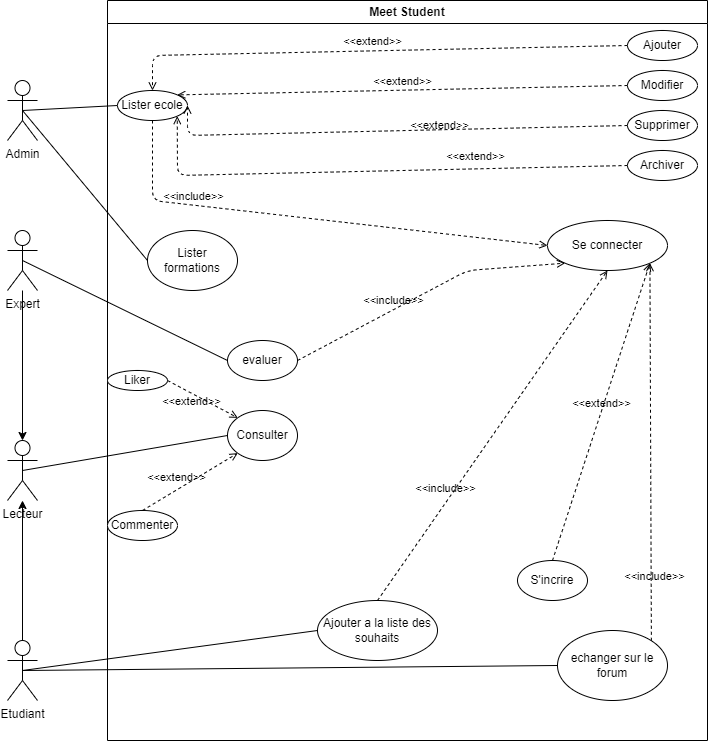

The diagram above was exported from draw.io. Its source (the exported page's mxGraphModel, read from the mxfile embedded in the PNG):
<mxGraphModel dx="948" dy="597" grid="1" gridSize="10" guides="1" tooltips="1" connect="1" arrows="1" fold="1" page="1" pageScale="1" pageWidth="850" pageHeight="1100" math="0" shadow="0">
  <root>
    <mxCell id="0" />
    <mxCell id="1" parent="0" />
    <mxCell id="2" value="Meet Student" style="swimlane;whiteSpace=wrap;html=1;" parent="1" vertex="1">
      <mxGeometry x="200" y="20" width="600" height="740" as="geometry" />
    </mxCell>
    <mxCell id="15" value="Ajouter" style="ellipse;whiteSpace=wrap;html=1;" parent="2" vertex="1">
      <mxGeometry x="520" y="30" width="70" height="30" as="geometry" />
    </mxCell>
    <mxCell id="16" value="Se connecter" style="ellipse;whiteSpace=wrap;html=1;" parent="2" vertex="1">
      <mxGeometry x="440" y="220" width="120" height="50" as="geometry" />
    </mxCell>
    <mxCell id="17" value="Modifier" style="ellipse;whiteSpace=wrap;html=1;" parent="2" vertex="1">
      <mxGeometry x="520" y="70" width="70" height="30" as="geometry" />
    </mxCell>
    <mxCell id="18" value="Supprimer" style="ellipse;whiteSpace=wrap;html=1;" parent="2" vertex="1">
      <mxGeometry x="520" y="110" width="70" height="30" as="geometry" />
    </mxCell>
    <mxCell id="19" value="Archiver" style="ellipse;whiteSpace=wrap;html=1;" parent="2" vertex="1">
      <mxGeometry x="520" y="150" width="70" height="30" as="geometry" />
    </mxCell>
    <mxCell id="25" value="Lister ecole" style="ellipse;whiteSpace=wrap;html=1;" parent="2" vertex="1">
      <mxGeometry x="10" y="90" width="70" height="30" as="geometry" />
    </mxCell>
    <mxCell id="31" value="&amp;lt;&amp;lt;include&amp;gt;&amp;gt;" style="html=1;verticalAlign=bottom;labelBackgroundColor=none;endArrow=open;endFill=0;dashed=1;exitX=0.5;exitY=1;exitDx=0;exitDy=0;entryX=0;entryY=0.5;entryDx=0;entryDy=0;" parent="2" source="25" target="16" edge="1">
      <mxGeometry x="-0.4945" width="160" relative="1" as="geometry">
        <mxPoint x="160" y="210" as="sourcePoint" />
        <mxPoint x="427.57359312880726" y="223.28427124746167" as="targetPoint" />
        <Array as="points">
          <mxPoint x="45" y="200" />
        </Array>
        <mxPoint as="offset" />
      </mxGeometry>
    </mxCell>
    <mxCell id="32" value="Consulter" style="ellipse;whiteSpace=wrap;html=1;" parent="2" vertex="1">
      <mxGeometry x="120" y="410" width="70" height="50" as="geometry" />
    </mxCell>
    <mxCell id="35" value="Ajouter a la liste des souhaits" style="ellipse;whiteSpace=wrap;html=1;" parent="2" vertex="1">
      <mxGeometry x="210" y="600" width="120" height="60" as="geometry" />
    </mxCell>
    <mxCell id="34" value="evaluer" style="ellipse;whiteSpace=wrap;html=1;" parent="2" vertex="1">
      <mxGeometry x="120" y="340" width="70" height="40" as="geometry" />
    </mxCell>
    <mxCell id="38" value="S'incrire" style="ellipse;whiteSpace=wrap;html=1;" parent="2" vertex="1">
      <mxGeometry x="410" y="560" width="70" height="40" as="geometry" />
    </mxCell>
    <mxCell id="39" value="&amp;lt;&amp;lt;extend&amp;gt;&amp;gt;" style="html=1;verticalAlign=bottom;labelBackgroundColor=none;endArrow=open;endFill=0;dashed=1;entryX=1;entryY=1;entryDx=0;entryDy=0;exitX=0.5;exitY=0;exitDx=0;exitDy=0;" parent="2" source="38" target="16" edge="1">
      <mxGeometry width="160" relative="1" as="geometry">
        <mxPoint x="310" y="250" as="sourcePoint" />
        <mxPoint x="470" y="250" as="targetPoint" />
      </mxGeometry>
    </mxCell>
    <mxCell id="41" value="&amp;lt;&amp;lt;include&amp;gt;&amp;gt;" style="html=1;verticalAlign=bottom;labelBackgroundColor=none;endArrow=open;endFill=0;dashed=1;exitX=0.5;exitY=0;exitDx=0;exitDy=0;entryX=0.5;entryY=1;entryDx=0;entryDy=0;" parent="2" source="35" target="16" edge="1">
      <mxGeometry x="-0.3844" y="3" width="160" relative="1" as="geometry">
        <mxPoint x="270" y="490" as="sourcePoint" />
        <mxPoint x="410" y="210" as="targetPoint" />
        <mxPoint as="offset" />
        <Array as="points" />
      </mxGeometry>
    </mxCell>
    <mxCell id="42" value="&amp;lt;&amp;lt;extend&amp;gt;&amp;gt;" style="html=1;verticalAlign=bottom;labelBackgroundColor=none;endArrow=open;endFill=0;dashed=1;exitX=0;exitY=0.5;exitDx=0;exitDy=0;entryX=0.5;entryY=0;entryDx=0;entryDy=0;" parent="2" source="15" target="25" edge="1">
      <mxGeometry width="160" relative="1" as="geometry">
        <mxPoint x="60" y="90" as="sourcePoint" />
        <mxPoint x="50" y="40" as="targetPoint" />
        <Array as="points">
          <mxPoint x="45" y="55" />
        </Array>
      </mxGeometry>
    </mxCell>
    <mxCell id="43" value="&amp;lt;&amp;lt;extend&amp;gt;&amp;gt;" style="html=1;verticalAlign=bottom;labelBackgroundColor=none;endArrow=open;endFill=0;dashed=1;entryX=1;entryY=0;entryDx=0;entryDy=0;exitX=0;exitY=0.5;exitDx=0;exitDy=0;" parent="2" source="17" target="25" edge="1">
      <mxGeometry width="160" relative="1" as="geometry">
        <mxPoint x="110" y="90" as="sourcePoint" />
        <mxPoint x="152.42640687119274" y="-11.715728752538098" as="targetPoint" />
      </mxGeometry>
    </mxCell>
    <mxCell id="44" value="&amp;lt;&amp;lt;extend&amp;gt;&amp;gt;" style="html=1;verticalAlign=bottom;labelBackgroundColor=none;endArrow=open;endFill=0;dashed=1;entryX=1;entryY=0.5;entryDx=0;entryDy=0;exitX=0;exitY=0.5;exitDx=0;exitDy=0;" parent="2" source="18" target="25" edge="1">
      <mxGeometry x="-0.2" y="5" width="160" relative="1" as="geometry">
        <mxPoint x="70" y="140" as="sourcePoint" />
        <mxPoint x="112.42640687119274" y="38.2842712474619" as="targetPoint" />
        <Array as="points">
          <mxPoint x="80" y="135" />
        </Array>
        <mxPoint as="offset" />
      </mxGeometry>
    </mxCell>
    <mxCell id="45" value="&amp;lt;&amp;lt;extend&amp;gt;&amp;gt;" style="html=1;verticalAlign=bottom;labelBackgroundColor=none;endArrow=open;endFill=0;dashed=1;entryX=1;entryY=1;entryDx=0;entryDy=0;exitX=0;exitY=0.5;exitDx=0;exitDy=0;" parent="2" source="19" target="25" edge="1">
      <mxGeometry x="-0.4019" y="-2" width="160" relative="1" as="geometry">
        <mxPoint x="80" y="150" as="sourcePoint" />
        <mxPoint x="122.42640687119274" y="48.2842712474619" as="targetPoint" />
        <Array as="points">
          <mxPoint x="70" y="175" />
        </Array>
        <mxPoint y="-1" as="offset" />
      </mxGeometry>
    </mxCell>
    <mxCell id="40" value="&amp;lt;&amp;lt;include&amp;gt;&amp;gt;" style="html=1;verticalAlign=bottom;labelBackgroundColor=none;endArrow=open;endFill=0;dashed=1;exitX=1;exitY=0.5;exitDx=0;exitDy=0;entryX=0;entryY=1;entryDx=0;entryDy=0;" parent="2" source="34" target="16" edge="1">
      <mxGeometry x="-0.246" width="160" relative="1" as="geometry">
        <mxPoint x="290" y="250" as="sourcePoint" />
        <mxPoint x="420" y="190" as="targetPoint" />
        <Array as="points">
          <mxPoint x="360" y="270" />
        </Array>
        <mxPoint as="offset" />
      </mxGeometry>
    </mxCell>
    <mxCell id="46" value="echanger sur le forum" style="ellipse;whiteSpace=wrap;html=1;" parent="2" vertex="1">
      <mxGeometry x="450" y="630" width="110" height="70" as="geometry" />
    </mxCell>
    <mxCell id="49" value="&amp;lt;&amp;lt;include&amp;gt;&amp;gt;" style="html=1;verticalAlign=bottom;labelBackgroundColor=none;endArrow=open;endFill=0;dashed=1;exitX=1;exitY=0;exitDx=0;exitDy=0;entryX=1;entryY=1;entryDx=0;entryDy=0;" parent="2" source="46" target="16" edge="1">
      <mxGeometry x="-0.7084" y="-3" width="160" relative="1" as="geometry">
        <mxPoint x="330" y="420" as="sourcePoint" />
        <mxPoint x="460" y="210" as="targetPoint" />
        <mxPoint as="offset" />
      </mxGeometry>
    </mxCell>
    <mxCell id="51" value="Commenter" style="ellipse;whiteSpace=wrap;html=1;" parent="2" vertex="1">
      <mxGeometry y="510" width="70" height="30" as="geometry" />
    </mxCell>
    <mxCell id="50" value="Liker" style="ellipse;whiteSpace=wrap;html=1;" parent="2" vertex="1">
      <mxGeometry y="370" width="60" height="20" as="geometry" />
    </mxCell>
    <mxCell id="52" value="&amp;lt;&amp;lt;extend&amp;gt;&amp;gt;" style="html=1;verticalAlign=bottom;labelBackgroundColor=none;endArrow=open;endFill=0;dashed=1;exitX=1;exitY=0.5;exitDx=0;exitDy=0;entryX=0;entryY=0;entryDx=0;entryDy=0;" parent="2" source="50" target="32" edge="1">
      <mxGeometry x="-0.1339" y="-16" width="160" relative="1" as="geometry">
        <mxPoint x="100" y="390" as="sourcePoint" />
        <mxPoint x="-80.25126265847075" y="389.3933982822017" as="targetPoint" />
        <mxPoint x="1" as="offset" />
      </mxGeometry>
    </mxCell>
    <mxCell id="54" value="&amp;lt;&amp;lt;extend&amp;gt;&amp;gt;" style="html=1;verticalAlign=bottom;labelBackgroundColor=none;endArrow=open;endFill=0;dashed=1;exitX=0.5;exitY=0;exitDx=0;exitDy=0;entryX=0;entryY=1;entryDx=0;entryDy=0;" parent="2" source="51" target="32" edge="1">
      <mxGeometry x="-0.2656" y="3" width="160" relative="1" as="geometry">
        <mxPoint x="30" y="390" as="sourcePoint" />
        <mxPoint x="80" y="400" as="targetPoint" />
        <mxPoint as="offset" />
      </mxGeometry>
    </mxCell>
    <mxCell id="55" value="Lister formations" style="ellipse;whiteSpace=wrap;html=1;" parent="2" vertex="1">
      <mxGeometry x="40" y="230" width="90" height="60" as="geometry" />
    </mxCell>
    <mxCell id="3" value="Admin" style="shape=umlActor;verticalLabelPosition=bottom;verticalAlign=top;html=1;outlineConnect=0;" parent="1" vertex="1">
      <mxGeometry x="100" y="100" width="30" height="60" as="geometry" />
    </mxCell>
    <mxCell id="13" value="" style="edgeStyle=none;html=1;" parent="1" source="4" target="5" edge="1">
      <mxGeometry relative="1" as="geometry">
        <mxPoint x="115" y="350" as="sourcePoint" />
      </mxGeometry>
    </mxCell>
    <mxCell id="4" value="Expert" style="shape=umlActor;verticalLabelPosition=bottom;verticalAlign=top;html=1;outlineConnect=0;" parent="1" vertex="1">
      <mxGeometry x="100" y="250" width="30" height="60" as="geometry" />
    </mxCell>
    <mxCell id="5" value="Lecteur" style="shape=umlActor;verticalLabelPosition=bottom;verticalAlign=top;html=1;outlineConnect=0;" parent="1" vertex="1">
      <mxGeometry x="100" y="460" width="30" height="60" as="geometry" />
    </mxCell>
    <mxCell id="14" value="" style="edgeStyle=none;html=1;" parent="1" source="6" target="5" edge="1">
      <mxGeometry relative="1" as="geometry">
        <mxPoint x="115" y="480" as="targetPoint" />
      </mxGeometry>
    </mxCell>
    <mxCell id="6" value="Etudiant" style="shape=umlActor;verticalLabelPosition=bottom;verticalAlign=top;html=1;outlineConnect=0;" parent="1" vertex="1">
      <mxGeometry x="100" y="660" width="30" height="60" as="geometry" />
    </mxCell>
    <mxCell id="26" value="" style="endArrow=none;html=1;entryX=0;entryY=0.5;entryDx=0;entryDy=0;exitX=0.5;exitY=0.5;exitDx=0;exitDy=0;exitPerimeter=0;" parent="1" source="3" target="25" edge="1">
      <mxGeometry width="50" height="50" relative="1" as="geometry">
        <mxPoint x="390" y="110" as="sourcePoint" />
        <mxPoint x="555" y="125" as="targetPoint" />
      </mxGeometry>
    </mxCell>
    <mxCell id="33" value="" style="endArrow=none;html=1;entryX=0;entryY=0.5;entryDx=0;entryDy=0;exitX=0.5;exitY=0.5;exitDx=0;exitDy=0;exitPerimeter=0;" parent="1" source="5" target="32" edge="1">
      <mxGeometry width="50" height="50" relative="1" as="geometry">
        <mxPoint x="300" y="390" as="sourcePoint" />
        <mxPoint x="350" y="340" as="targetPoint" />
      </mxGeometry>
    </mxCell>
    <mxCell id="36" value="" style="endArrow=none;html=1;entryX=0;entryY=0.5;entryDx=0;entryDy=0;exitX=0.5;exitY=0.5;exitDx=0;exitDy=0;exitPerimeter=0;" parent="1" source="4" target="34" edge="1">
      <mxGeometry width="50" height="50" relative="1" as="geometry">
        <mxPoint x="200" y="320" as="sourcePoint" />
        <mxPoint x="445" y="320" as="targetPoint" />
      </mxGeometry>
    </mxCell>
    <mxCell id="37" value="" style="endArrow=none;html=1;exitX=0.5;exitY=0.5;exitDx=0;exitDy=0;exitPerimeter=0;entryX=0;entryY=0.5;entryDx=0;entryDy=0;" parent="1" source="6" target="35" edge="1">
      <mxGeometry width="50" height="50" relative="1" as="geometry">
        <mxPoint x="150" y="559.5" as="sourcePoint" />
        <mxPoint x="360" y="560" as="targetPoint" />
      </mxGeometry>
    </mxCell>
    <mxCell id="48" value="" style="endArrow=none;html=1;entryX=0;entryY=0.5;entryDx=0;entryDy=0;exitX=0.5;exitY=0.5;exitDx=0;exitDy=0;exitPerimeter=0;" parent="1" source="6" target="46" edge="1">
      <mxGeometry width="50" height="50" relative="1" as="geometry">
        <mxPoint x="220" y="570" as="sourcePoint" />
        <mxPoint x="455" y="530" as="targetPoint" />
      </mxGeometry>
    </mxCell>
    <mxCell id="56" value="" style="endArrow=none;html=1;entryX=0;entryY=0.5;entryDx=0;entryDy=0;exitX=0.5;exitY=0.5;exitDx=0;exitDy=0;exitPerimeter=0;" parent="1" source="3" target="55" edge="1">
      <mxGeometry width="50" height="50" relative="1" as="geometry">
        <mxPoint x="160" y="160" as="sourcePoint" />
        <mxPoint x="265" y="155" as="targetPoint" />
      </mxGeometry>
    </mxCell>
  </root>
</mxGraphModel>